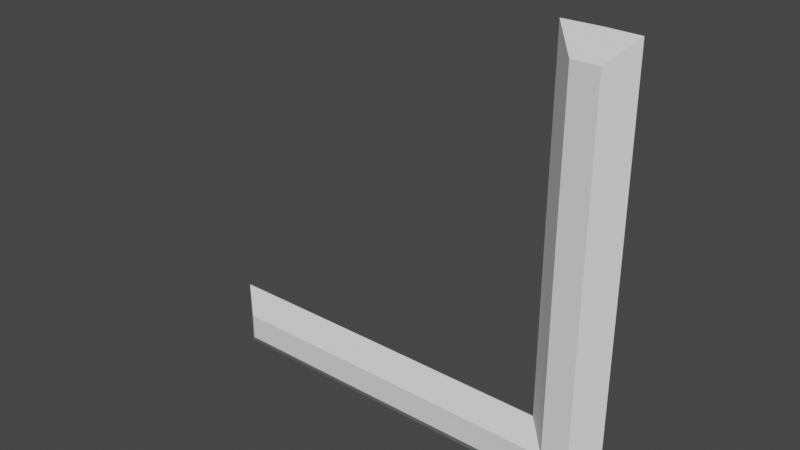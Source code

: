 # Source: Corridor_Base.blend  (saved by Blender 2.90.8; exported with 4.5.12 LTS)
import bpy
from mathutils import Matrix  # noqa: F401  (used for matrix-valued properties, if any)

bpy.ops.wm.read_factory_settings(use_empty=True)
scene = bpy.context.scene
scene.name = 'Scene'

# ---- collections
col_collection = bpy.data.collections.new('Collection'); scene.collection.children.link(col_collection)

# ---- world
world_world = bpy.data.worlds.new('World'); scene.world = world_world
world_world.use_nodes = True; world_world.node_tree.nodes.clear()
_N = world_world.node_tree.nodes; _L = world_world.node_tree.links
n0 = _N.new('ShaderNodeOutputWorld'); n0.name = 'World Output'; n0.location = (300, 300)
n1 = _N.new('ShaderNodeBackground'); n1.name = 'Background'; n1.location = (10, 300)
n1.inputs[0].default_value = (0.05088, 0.05088, 0.05088, 1.0)
_L.new(n1.outputs[0], n0.inputs[0])
n0.is_active_output = True
world_world.color = (0.05088, 0.05088, 0.05088)
world_world.use_sun_shadow = False
world_world.sun_shadow_jitter_overblur = 0.0

# ---- meshes
me_plane_001 = bpy.data.meshes.new('Plane.001')
me_plane_001.from_pydata([(84.0, -0.05296, -19.15), (78.12, 4.947, -13.25), (-15.0, -0.05296, -19.15), (-21.04, 4.947, -13.27), (27.5, -0.05296, -22.65), (27.5, 4.947, -13.27), (84.0, -0.05296, -26.15), (84.02, 4.947, -32.19), (84.0, -0.05296, -22.65), (96.88, 4.947, -19.15), (-15.0, -0.05296, -26.15), (-21.04, 4.947, -32.03), (27.5, -0.05296, -26.15), (27.5, -0.05296, -19.15), (-15.0, -0.05296, -22.65), (27.5, 4.947, -32.03), (-21.04, 4.947, -22.65), (91.0, -0.05296, -26.15), (96.88, 4.947, -32.19), (91.0, -0.05295, 79.85), (96.88, 4.947, 85.89), (87.5, -0.05295, 37.35), (96.88, 4.947, 37.35), (91.0, -0.05296, -19.15), (87.5, -0.05296, -19.15), (87.5, -0.05296, -26.15), (87.5, 4.947, -32.19), (84.0, -0.05295, 79.85), (78.12, 4.947, 85.89), (84.0, -0.05295, 37.35), (91.0, -0.05295, 37.35), (87.5, -0.05295, 79.85), (78.12, 4.947, 37.35), (87.5, 4.947, 85.89), (96.88, 4.947, -22.65), (87.5, -0.05296, -22.65), (91.0, -0.05296, -22.65)], [], [(29, 21, 24, 0), (13, 0, 8, 4), (13, 2, 3, 5), (14, 16, 3, 2), (10, 14, 4, 12), (6, 7, 15, 12), (12, 4, 8, 6), (12, 15, 11, 10), (14, 10, 11, 16), (0, 13, 5, 1), (2, 13, 4, 14), (25, 17, 18, 26), (36, 17, 25, 35), (30, 19, 20, 22), (31, 33, 20, 19), (27, 31, 21, 29), (0, 1, 32, 29), (25, 26, 7, 6), (8, 35, 25, 6), (29, 32, 28, 27), (31, 27, 28, 33), (23, 30, 22, 9), (19, 30, 21, 31), (30, 23, 24, 21), (36, 23, 9, 34), (17, 36, 34, 18), (0, 24, 35, 8), (23, 36, 35, 24)])
_uv = me_plane_001.uv_layers.new(name='UVMap')
_uv.uv.foreach_set('vector', [0.0, 0.0, 0.0, 0.0, 0.0, 0.0, 0.0, 0.0, 0.0, 0.0, 0.0, 0.0, 0.0, 0.0, 0.0, 0.0, 0.0, 0.0, 0.0, 0.0, 0.0, 0.0, 0.0, 0.0, 0.0, 0.0, 0.0, 0.0, 0.0, 0.0, 0.0, 0.0, 0.0, 0.0, 0.0, 0.0, 0.0, 0.0, 0.0, 0.0, 0.0, 0.0, 0.0, 0.0, 0.0, 0.0, 0.0, 0.0, 0.0, 0.0, 0.0, 0.0, 0.0, 0.0, 0.0, 0.0, 0.0, 0.0, 0.0, 0.0, 0.0, 0.0, 0.0, 0.0, 0.0, 0.0, 0.0, 0.0, 0.0, 0.0, 0.0, 0.0, 0.0, 0.0, 0.0, 0.0, 0.0, 0.0, 0.0, 0.0, 0.0, 0.0, 0.0, 0.0, 0.0, 0.0, 0.0, 0.0, 0.0, 0.0, 0.0, 0.0, 0.0, 0.0, 0.0, 0.0, 0.0, 0.0, 0.0, 0.0, 0.0, 0.0, 0.0, 0.0, 0.0, 0.0, 0.0, 0.0, 0.0, 0.0, 0.0, 0.0, 0.0, 0.0, 0.0, 0.0, 0.0, 0.0, 0.0, 0.0, 0.0, 0.0, 0.0, 0.0, 0.0, 0.0, 0.0, 0.0, 0.0, 0.0, 0.0, 0.0, 0.0, 0.0, 0.0, 0.0, 0.0, 0.0, 0.0, 0.0, 0.0, 0.0, 0.0, 0.0, 0.0, 0.0, 0.0, 0.0, 0.0, 0.0, 0.0, 0.0, 0.0, 0.0, 0.0, 0.0, 0.0, 0.0, 0.0, 0.0, 0.0, 0.0, 0.0, 0.0, 0.0, 0.0, 0.0, 0.0, 0.0, 0.0, 0.0, 0.0, 0.0, 0.0, 0.0, 0.0, 0.0, 0.0, 0.0, 0.0, 0.0, 0.0, 0.0, 0.0, 0.0, 0.0, 0.0, 0.0, 0.0, 0.0, 0.0, 0.0, 0.0, 0.0, 0.0, 0.0, 0.0, 0.0, 0.0, 0.0, 0.0, 0.0, 0.0, 0.0, 0.0, 0.0, 0.0, 0.0, 0.0, 0.0, 0.0, 0.0, 0.0, 0.0, 0.0, 0.0, 0.0, 0.0, 0.0, 0.0, 0.0, 0.0, 0.0, 0.0])
me_plane_001.use_remesh_fix_poles = True
me_plane_001.use_remesh_preserve_attributes = False
me_plane_001.use_mirror_vertex_groups = False
me_plane_001.update()

# ---- objects
ob_corridor = bpy.data.objects.new('Corridor', me_plane_001)

# ---- transforms, parenting, visibility, modifiers, constraints
ob_corridor.location = (0.0, 0.0, 0.0)
ob_corridor.lineart.crease_threshold = 0.0
_m = ob_corridor.modifiers.new('Solidify', 'SOLIDIFY')
_m.thickness = 0.45
_m.use_even_offset = True

# ---- collection membership
col_collection.objects.link(ob_corridor)

# ---- scene / render settings (as saved in the file)
scene.frame_start = 1; scene.frame_end = 250; scene.frame_set(0)
scene.render.engine = 'BLENDER_EEVEE_NEXT'
scene.cycles.use_denoising = False
scene.cycles.samples = 128
scene.cycles.sampling_pattern = 'TABULATED_SOBOL'
scene.cycles.use_adaptive_sampling = False
scene.cycles.use_light_tree = False
scene.view_settings.view_transform = 'Filmic'
bpy.context.view_layer.update()

# ---- added for rendering (the .blend has no active camera and no usable light): camera, sun
cam_auto = bpy.data.cameras.new('AutoCamera')
cam_auto.lens = 50.0
cam_auto.sensor_width = 36.0
cam_auto.clip_end = 2724.47
ob_auto_camera = bpy.data.objects.new('AutoCamera', cam_auto)
scene.collection.objects.link(ob_auto_camera)
ob_auto_camera.location = (193.161, -184.09, 151.045)
ob_auto_camera.rotation_euler = (1.09748, -7.21219e-08, 0.694738)
scene.camera = ob_auto_camera
light_auto_sun = bpy.data.lights.new('AutoSun', 'SUN')
light_auto_sun.energy = 3.0
light_auto_sun.angle = 0.0523599
ob_auto_sun = bpy.data.objects.new('AutoSun', light_auto_sun)
scene.collection.objects.link(ob_auto_sun)
ob_auto_sun.rotation_euler = (0.872665, 0.174533, 0.523599)
bpy.context.view_layer.update()
